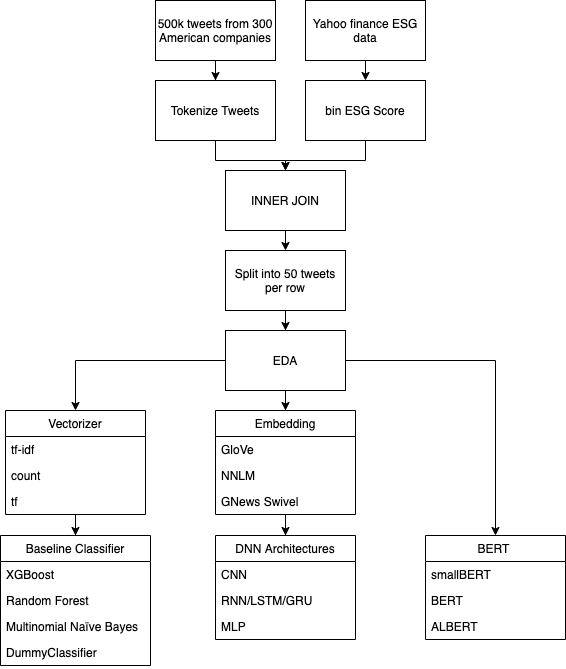

The diagram above was exported from draw.io. Its source (the exported page's mxGraphModel, read from the mxfile embedded in the PNG):
<mxGraphModel dx="866" dy="1097" grid="1" gridSize="10" guides="1" tooltips="1" connect="1" arrows="1" fold="1" page="1" pageScale="1" pageWidth="827" pageHeight="1169" math="0" shadow="0">
  <root>
    <mxCell id="0" />
    <mxCell id="1" parent="0" />
    <mxCell id="yiAMu0dlwy1vGAaYl5Nj-1" style="edgeStyle=orthogonalEdgeStyle;rounded=0;orthogonalLoop=1;jettySize=auto;html=1;exitX=0.5;exitY=1;exitDx=0;exitDy=0;" parent="1" source="OooXIdZ2tYi2QdBiNnos-1" target="OooXIdZ2tYi2QdBiNnos-6" edge="1">
      <mxGeometry relative="1" as="geometry" />
    </mxCell>
    <mxCell id="OooXIdZ2tYi2QdBiNnos-1" value="500k tweets from 300 American companies" style="rounded=0;whiteSpace=wrap;html=1;" parent="1" vertex="1">
      <mxGeometry x="185" width="120" height="60" as="geometry" />
    </mxCell>
    <mxCell id="yiAMu0dlwy1vGAaYl5Nj-5" style="edgeStyle=orthogonalEdgeStyle;rounded=0;orthogonalLoop=1;jettySize=auto;html=1;exitX=0.5;exitY=1;exitDx=0;exitDy=0;entryX=0.5;entryY=0;entryDx=0;entryDy=0;" parent="1" source="OooXIdZ2tYi2QdBiNnos-2" target="OooXIdZ2tYi2QdBiNnos-5" edge="1">
      <mxGeometry relative="1" as="geometry" />
    </mxCell>
    <mxCell id="OooXIdZ2tYi2QdBiNnos-2" value="INNER JOIN" style="rounded=0;whiteSpace=wrap;html=1;" parent="1" vertex="1">
      <mxGeometry x="255" y="170" width="120" height="60" as="geometry" />
    </mxCell>
    <mxCell id="yiAMu0dlwy1vGAaYl5Nj-2" style="edgeStyle=orthogonalEdgeStyle;rounded=0;orthogonalLoop=1;jettySize=auto;html=1;exitX=0.5;exitY=1;exitDx=0;exitDy=0;entryX=0.5;entryY=0;entryDx=0;entryDy=0;" parent="1" source="OooXIdZ2tYi2QdBiNnos-3" target="OooXIdZ2tYi2QdBiNnos-4" edge="1">
      <mxGeometry relative="1" as="geometry" />
    </mxCell>
    <mxCell id="OooXIdZ2tYi2QdBiNnos-3" value="Yahoo finance ESG data" style="rounded=0;whiteSpace=wrap;html=1;" parent="1" vertex="1">
      <mxGeometry x="335" width="120" height="60" as="geometry" />
    </mxCell>
    <mxCell id="yiAMu0dlwy1vGAaYl5Nj-4" style="edgeStyle=orthogonalEdgeStyle;rounded=0;orthogonalLoop=1;jettySize=auto;html=1;" parent="1" source="OooXIdZ2tYi2QdBiNnos-4" target="OooXIdZ2tYi2QdBiNnos-2" edge="1">
      <mxGeometry relative="1" as="geometry" />
    </mxCell>
    <mxCell id="OooXIdZ2tYi2QdBiNnos-4" value="bin ESG Score" style="rounded=0;whiteSpace=wrap;html=1;" parent="1" vertex="1">
      <mxGeometry x="335" y="80" width="120" height="60" as="geometry" />
    </mxCell>
    <mxCell id="yiAMu0dlwy1vGAaYl5Nj-6" style="edgeStyle=orthogonalEdgeStyle;rounded=0;orthogonalLoop=1;jettySize=auto;html=1;exitX=0.5;exitY=1;exitDx=0;exitDy=0;" parent="1" source="OooXIdZ2tYi2QdBiNnos-5" target="OooXIdZ2tYi2QdBiNnos-7" edge="1">
      <mxGeometry relative="1" as="geometry" />
    </mxCell>
    <mxCell id="OooXIdZ2tYi2QdBiNnos-5" value="Split into 50 tweets per row" style="rounded=0;whiteSpace=wrap;html=1;" parent="1" vertex="1">
      <mxGeometry x="255" y="250" width="120" height="60" as="geometry" />
    </mxCell>
    <mxCell id="yiAMu0dlwy1vGAaYl5Nj-3" style="edgeStyle=orthogonalEdgeStyle;rounded=0;orthogonalLoop=1;jettySize=auto;html=1;exitX=0.5;exitY=1;exitDx=0;exitDy=0;entryX=0.5;entryY=0;entryDx=0;entryDy=0;" parent="1" source="OooXIdZ2tYi2QdBiNnos-6" target="OooXIdZ2tYi2QdBiNnos-2" edge="1">
      <mxGeometry relative="1" as="geometry" />
    </mxCell>
    <mxCell id="OooXIdZ2tYi2QdBiNnos-6" value="Tokenize Tweets" style="rounded=0;whiteSpace=wrap;html=1;" parent="1" vertex="1">
      <mxGeometry x="185" y="80" width="120" height="60" as="geometry" />
    </mxCell>
    <mxCell id="yiAMu0dlwy1vGAaYl5Nj-8" style="edgeStyle=orthogonalEdgeStyle;rounded=0;orthogonalLoop=1;jettySize=auto;html=1;" parent="1" source="OooXIdZ2tYi2QdBiNnos-7" edge="1" target="yiAMu0dlwy1vGAaYl5Nj-18">
      <mxGeometry relative="1" as="geometry">
        <mxPoint x="70" y="453" as="targetPoint" />
      </mxGeometry>
    </mxCell>
    <mxCell id="yiAMu0dlwy1vGAaYl5Nj-15" style="edgeStyle=orthogonalEdgeStyle;rounded=0;orthogonalLoop=1;jettySize=auto;html=1;" parent="1" source="OooXIdZ2tYi2QdBiNnos-7" target="yiAMu0dlwy1vGAaYl5Nj-10" edge="1">
      <mxGeometry relative="1" as="geometry" />
    </mxCell>
    <mxCell id="yiAMu0dlwy1vGAaYl5Nj-17" style="edgeStyle=orthogonalEdgeStyle;rounded=0;orthogonalLoop=1;jettySize=auto;html=1;entryX=0.5;entryY=0;entryDx=0;entryDy=0;" parent="1" source="OooXIdZ2tYi2QdBiNnos-7" target="-N_d-aGXINX9Cf8_evuX-3" edge="1">
      <mxGeometry relative="1" as="geometry" />
    </mxCell>
    <mxCell id="OooXIdZ2tYi2QdBiNnos-7" value="EDA" style="rounded=0;whiteSpace=wrap;html=1;" parent="1" vertex="1">
      <mxGeometry x="255" y="330" width="120" height="60" as="geometry" />
    </mxCell>
    <mxCell id="yiAMu0dlwy1vGAaYl5Nj-9" style="edgeStyle=orthogonalEdgeStyle;rounded=0;orthogonalLoop=1;jettySize=auto;html=1;" parent="1" source="yiAMu0dlwy1vGAaYl5Nj-18" target="OooXIdZ2tYi2QdBiNnos-16" edge="1">
      <mxGeometry relative="1" as="geometry">
        <mxPoint x="100" y="590" as="sourcePoint" />
      </mxGeometry>
    </mxCell>
    <mxCell id="OooXIdZ2tYi2QdBiNnos-16" value="Baseline Classifier" style="swimlane;fontStyle=0;childLayout=stackLayout;horizontal=1;startSize=26;horizontalStack=0;resizeParent=1;resizeParentMax=0;resizeLast=0;collapsible=1;marginBottom=0;" parent="1" vertex="1">
      <mxGeometry x="30" y="535" width="150" height="130" as="geometry" />
    </mxCell>
    <mxCell id="OooXIdZ2tYi2QdBiNnos-18" value="XGBoost" style="text;align=left;verticalAlign=top;spacingLeft=4;spacingRight=4;overflow=hidden;rotatable=0;points=[[0,0.5],[1,0.5]];portConstraint=eastwest;" parent="OooXIdZ2tYi2QdBiNnos-16" vertex="1">
      <mxGeometry y="26" width="150" height="26" as="geometry" />
    </mxCell>
    <mxCell id="OooXIdZ2tYi2QdBiNnos-17" value="Random Forest" style="text;align=left;verticalAlign=top;spacingLeft=4;spacingRight=4;overflow=hidden;rotatable=0;points=[[0,0.5],[1,0.5]];portConstraint=eastwest;" parent="OooXIdZ2tYi2QdBiNnos-16" vertex="1">
      <mxGeometry y="52" width="150" height="26" as="geometry" />
    </mxCell>
    <mxCell id="OooXIdZ2tYi2QdBiNnos-19" value="Multinomial Naïve Bayes" style="text;align=left;verticalAlign=top;spacingLeft=4;spacingRight=4;overflow=hidden;rotatable=0;points=[[0,0.5],[1,0.5]];portConstraint=eastwest;" parent="OooXIdZ2tYi2QdBiNnos-16" vertex="1">
      <mxGeometry y="78" width="150" height="26" as="geometry" />
    </mxCell>
    <mxCell id="yiAMu0dlwy1vGAaYl5Nj-7" value="DummyClassifier" style="text;strokeColor=none;fillColor=none;align=left;verticalAlign=top;spacingLeft=4;spacingRight=4;overflow=hidden;rotatable=0;points=[[0,0.5],[1,0.5]];portConstraint=eastwest;" parent="OooXIdZ2tYi2QdBiNnos-16" vertex="1">
      <mxGeometry y="104" width="150" height="26" as="geometry" />
    </mxCell>
    <mxCell id="OooXIdZ2tYi2QdBiNnos-20" value="DNN Architectures" style="swimlane;fontStyle=0;childLayout=stackLayout;horizontal=1;startSize=26;horizontalStack=0;resizeParent=1;resizeParentMax=0;resizeLast=0;collapsible=1;marginBottom=0;" parent="1" vertex="1">
      <mxGeometry x="245" y="535" width="140" height="104" as="geometry" />
    </mxCell>
    <mxCell id="OooXIdZ2tYi2QdBiNnos-21" value="CNN" style="text;align=left;verticalAlign=top;spacingLeft=4;spacingRight=4;overflow=hidden;rotatable=0;points=[[0,0.5],[1,0.5]];portConstraint=eastwest;" parent="OooXIdZ2tYi2QdBiNnos-20" vertex="1">
      <mxGeometry y="26" width="140" height="26" as="geometry" />
    </mxCell>
    <mxCell id="OooXIdZ2tYi2QdBiNnos-22" value="RNN/LSTM/GRU" style="text;align=left;verticalAlign=top;spacingLeft=4;spacingRight=4;overflow=hidden;rotatable=0;points=[[0,0.5],[1,0.5]];portConstraint=eastwest;" parent="OooXIdZ2tYi2QdBiNnos-20" vertex="1">
      <mxGeometry y="52" width="140" height="26" as="geometry" />
    </mxCell>
    <mxCell id="-N_d-aGXINX9Cf8_evuX-1" value="MLP&#10;&#10;" style="text;align=left;verticalAlign=top;spacingLeft=4;spacingRight=4;overflow=hidden;rotatable=0;points=[[0,0.5],[1,0.5]];portConstraint=eastwest;" parent="OooXIdZ2tYi2QdBiNnos-20" vertex="1">
      <mxGeometry y="78" width="140" height="26" as="geometry" />
    </mxCell>
    <mxCell id="-N_d-aGXINX9Cf8_evuX-3" value="BERT " style="swimlane;fontStyle=0;childLayout=stackLayout;horizontal=1;startSize=26;horizontalStack=0;resizeParent=1;resizeParentMax=0;resizeLast=0;collapsible=1;marginBottom=0;" parent="1" vertex="1">
      <mxGeometry x="455" y="535" width="140" height="104" as="geometry" />
    </mxCell>
    <mxCell id="-N_d-aGXINX9Cf8_evuX-7" value="smallBERT" style="text;align=left;verticalAlign=top;spacingLeft=4;spacingRight=4;overflow=hidden;rotatable=0;points=[[0,0.5],[1,0.5]];portConstraint=eastwest;" parent="-N_d-aGXINX9Cf8_evuX-3" vertex="1">
      <mxGeometry y="26" width="140" height="26" as="geometry" />
    </mxCell>
    <mxCell id="-N_d-aGXINX9Cf8_evuX-4" value="BERT" style="text;align=left;verticalAlign=top;spacingLeft=4;spacingRight=4;overflow=hidden;rotatable=0;points=[[0,0.5],[1,0.5]];portConstraint=eastwest;" parent="-N_d-aGXINX9Cf8_evuX-3" vertex="1">
      <mxGeometry y="52" width="140" height="26" as="geometry" />
    </mxCell>
    <mxCell id="-N_d-aGXINX9Cf8_evuX-5" value="ALBERT" style="text;align=left;verticalAlign=top;spacingLeft=4;spacingRight=4;overflow=hidden;rotatable=0;points=[[0,0.5],[1,0.5]];portConstraint=eastwest;" parent="-N_d-aGXINX9Cf8_evuX-3" vertex="1">
      <mxGeometry y="78" width="140" height="26" as="geometry" />
    </mxCell>
    <mxCell id="yiAMu0dlwy1vGAaYl5Nj-16" style="edgeStyle=orthogonalEdgeStyle;rounded=0;orthogonalLoop=1;jettySize=auto;html=1;entryX=0.5;entryY=0;entryDx=0;entryDy=0;" parent="1" source="yiAMu0dlwy1vGAaYl5Nj-10" target="OooXIdZ2tYi2QdBiNnos-20" edge="1">
      <mxGeometry relative="1" as="geometry" />
    </mxCell>
    <mxCell id="yiAMu0dlwy1vGAaYl5Nj-10" value="Embedding" style="swimlane;fontStyle=0;childLayout=stackLayout;horizontal=1;startSize=26;horizontalStack=0;resizeParent=1;resizeParentMax=0;resizeLast=0;collapsible=1;marginBottom=0;" parent="1" vertex="1">
      <mxGeometry x="245" y="410" width="140" height="104" as="geometry" />
    </mxCell>
    <mxCell id="yiAMu0dlwy1vGAaYl5Nj-11" value="GloVe" style="text;strokeColor=none;fillColor=none;align=left;verticalAlign=top;spacingLeft=4;spacingRight=4;overflow=hidden;rotatable=0;points=[[0,0.5],[1,0.5]];portConstraint=eastwest;" parent="yiAMu0dlwy1vGAaYl5Nj-10" vertex="1">
      <mxGeometry y="26" width="140" height="26" as="geometry" />
    </mxCell>
    <mxCell id="yiAMu0dlwy1vGAaYl5Nj-12" value="NNLM" style="text;strokeColor=none;fillColor=none;align=left;verticalAlign=top;spacingLeft=4;spacingRight=4;overflow=hidden;rotatable=0;points=[[0,0.5],[1,0.5]];portConstraint=eastwest;" parent="yiAMu0dlwy1vGAaYl5Nj-10" vertex="1">
      <mxGeometry y="52" width="140" height="26" as="geometry" />
    </mxCell>
    <mxCell id="yiAMu0dlwy1vGAaYl5Nj-14" value="GNews Swivel" style="text;strokeColor=none;fillColor=none;align=left;verticalAlign=top;spacingLeft=4;spacingRight=4;overflow=hidden;rotatable=0;points=[[0,0.5],[1,0.5]];portConstraint=eastwest;" parent="yiAMu0dlwy1vGAaYl5Nj-10" vertex="1">
      <mxGeometry y="78" width="140" height="26" as="geometry" />
    </mxCell>
    <mxCell id="yiAMu0dlwy1vGAaYl5Nj-18" value="Vectorizer" style="swimlane;fontStyle=0;childLayout=stackLayout;horizontal=1;startSize=26;horizontalStack=0;resizeParent=1;resizeParentMax=0;resizeLast=0;collapsible=1;marginBottom=0;" parent="1" vertex="1">
      <mxGeometry x="35" y="410" width="140" height="104" as="geometry" />
    </mxCell>
    <mxCell id="yiAMu0dlwy1vGAaYl5Nj-19" value="tf-idf" style="text;strokeColor=none;fillColor=none;align=left;verticalAlign=top;spacingLeft=4;spacingRight=4;overflow=hidden;rotatable=0;points=[[0,0.5],[1,0.5]];portConstraint=eastwest;" parent="yiAMu0dlwy1vGAaYl5Nj-18" vertex="1">
      <mxGeometry y="26" width="140" height="26" as="geometry" />
    </mxCell>
    <mxCell id="yiAMu0dlwy1vGAaYl5Nj-20" value="count" style="text;strokeColor=none;fillColor=none;align=left;verticalAlign=top;spacingLeft=4;spacingRight=4;overflow=hidden;rotatable=0;points=[[0,0.5],[1,0.5]];portConstraint=eastwest;" parent="yiAMu0dlwy1vGAaYl5Nj-18" vertex="1">
      <mxGeometry y="52" width="140" height="26" as="geometry" />
    </mxCell>
    <mxCell id="yiAMu0dlwy1vGAaYl5Nj-21" value="tf" style="text;strokeColor=none;fillColor=none;align=left;verticalAlign=top;spacingLeft=4;spacingRight=4;overflow=hidden;rotatable=0;points=[[0,0.5],[1,0.5]];portConstraint=eastwest;" parent="yiAMu0dlwy1vGAaYl5Nj-18" vertex="1">
      <mxGeometry y="78" width="140" height="26" as="geometry" />
    </mxCell>
  </root>
</mxGraphModel>